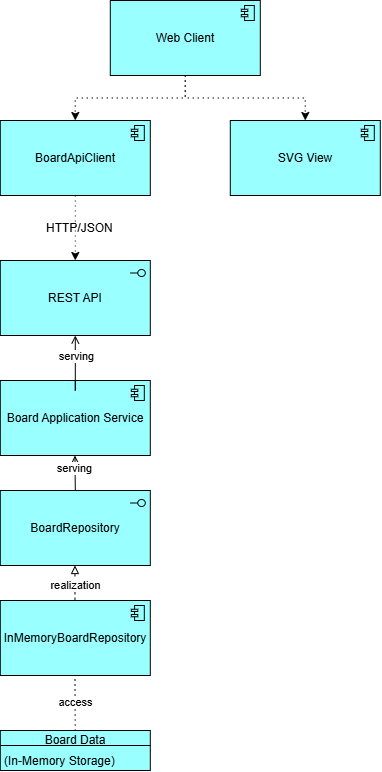

The diagram above was exported from draw.io. Its source (the exported page's mxGraphModel, read from the mxfile embedded in the PNG):
<mxGraphModel dx="417" dy="468" grid="1" gridSize="10" guides="1" tooltips="1" connect="1" arrows="1" fold="1" page="1" pageScale="1" pageWidth="827" pageHeight="1169" math="0" shadow="0">
  <root>
    <mxCell id="0" />
    <mxCell id="1" parent="0" />
    <mxCell id="5rkMLcg3VwrMVN1A8WOX-2" parent="1" style="html=1;outlineConnect=0;whiteSpace=wrap;fillColor=#99ffff;shape=mxgraph.archimate3.application;appType=interface;archiType=square;" value="REST API" vertex="1">
      <mxGeometry height="75" width="150" x="70" y="260" as="geometry" />
    </mxCell>
    <mxCell id="5rkMLcg3VwrMVN1A8WOX-4" parent="1" style="html=1;outlineConnect=0;whiteSpace=wrap;fillColor=#99ffff;shape=mxgraph.archimate3.application;appType=comp;archiType=square;" value="Board Application Service" vertex="1">
      <mxGeometry height="75" width="150" x="70" y="380" as="geometry" />
    </mxCell>
    <mxCell id="5rkMLcg3VwrMVN1A8WOX-5" parent="1" style="html=1;outlineConnect=0;whiteSpace=wrap;fillColor=#99ffff;shape=mxgraph.archimate3.application;appType=interface;archiType=square;" value="BoardRepository" vertex="1">
      <mxGeometry height="75" width="150" x="70" y="490" as="geometry" />
    </mxCell>
    <mxCell id="5rkMLcg3VwrMVN1A8WOX-6" parent="1" style="html=1;outlineConnect=0;whiteSpace=wrap;fillColor=#99ffff;shape=mxgraph.archimate3.application;appType=comp;archiType=square;" value="InMemoryBoardRepository" vertex="1">
      <mxGeometry height="75" width="150" x="70" y="600" as="geometry" />
    </mxCell>
    <mxCell id="5rkMLcg3VwrMVN1A8WOX-7" parent="1" style="html=1;outlineConnect=0;whiteSpace=wrap;fillColor=#99ffff;shape=mxgraph.archimate3.businessObject;overflow=fill;" value="&lt;table cellpadding=&quot;0&quot; cellspacing=&quot;0&quot; style=&quot;font-size:1em;width:100%;height:100%;&quot;&gt;&lt;tbody&gt;&lt;tr style=&quot;height:20px;&quot;&gt;&lt;td align=&quot;center&quot;&gt;Board Data&lt;/td&gt;&lt;/tr&gt;&lt;tr&gt;&lt;td align=&quot;left&quot; valign=&quot;top&quot; style=&quot;padding:4px;&quot;&gt;(In-Memory Storage)&lt;/td&gt;&lt;/tr&gt;&lt;/tbody&gt;&lt;/table&gt;" vertex="1">
      <mxGeometry height="40" width="150" x="70" y="730" as="geometry" />
    </mxCell>
    <mxCell id="5rkMLcg3VwrMVN1A8WOX-8" edge="1" parent="1" source="5rkMLcg3VwrMVN1A8WOX-4" style="edgeStyle=elbowEdgeStyle;html=1;endArrow=open;elbow=vertical;endFill=1;rounded=0;exitX=0.5;exitY=0;exitDx=0;exitDy=0;exitPerimeter=0;entryX=0.5;entryY=1;entryDx=0;entryDy=0;entryPerimeter=0;" target="5rkMLcg3VwrMVN1A8WOX-2" value="">
      <mxGeometry relative="1" width="160" as="geometry">
        <Array as="points">
          <mxPoint x="145" y="390" />
        </Array>
        <mxPoint x="230" y="530" as="sourcePoint" />
        <mxPoint x="220" y="495" as="targetPoint" />
      </mxGeometry>
    </mxCell>
    <mxCell id="5rkMLcg3VwrMVN1A8WOX-15" connectable="0" parent="5rkMLcg3VwrMVN1A8WOX-8" style="edgeLabel;html=1;align=center;verticalAlign=middle;resizable=0;points=[];" value="serving" vertex="1">
      <mxGeometry relative="1" x="0.3684" y="-1" as="geometry">
        <mxPoint as="offset" />
      </mxGeometry>
    </mxCell>
    <mxCell id="5rkMLcg3VwrMVN1A8WOX-11" edge="1" parent="1" source="5rkMLcg3VwrMVN1A8WOX-5" style="edgeStyle=elbowEdgeStyle;html=1;endArrow=open;elbow=horizontal;endFill=1;rounded=0;exitX=0.5;exitY=0;exitDx=0;exitDy=0;exitPerimeter=0;entryX=0.5;entryY=1;entryDx=0;entryDy=0;entryPerimeter=0;" target="5rkMLcg3VwrMVN1A8WOX-4" value="">
      <mxGeometry relative="1" width="160" as="geometry">
        <mxPoint x="230" y="530" as="sourcePoint" />
        <mxPoint x="390" y="530" as="targetPoint" />
      </mxGeometry>
    </mxCell>
    <mxCell id="5rkMLcg3VwrMVN1A8WOX-16" connectable="0" parent="5rkMLcg3VwrMVN1A8WOX-11" style="edgeLabel;html=1;align=center;verticalAlign=middle;resizable=0;points=[];" value="serving" vertex="1">
      <mxGeometry relative="1" x="0.2456" y="1" as="geometry">
        <mxPoint as="offset" />
      </mxGeometry>
    </mxCell>
    <mxCell id="5rkMLcg3VwrMVN1A8WOX-12" edge="1" parent="1" source="5rkMLcg3VwrMVN1A8WOX-6" style="edgeStyle=elbowEdgeStyle;html=1;endArrow=block;elbow=horizontal;endFill=0;dashed=1;rounded=0;entryX=0.5;entryY=1;entryDx=0;entryDy=0;entryPerimeter=0;" target="5rkMLcg3VwrMVN1A8WOX-5" value="">
      <mxGeometry relative="1" width="160" as="geometry">
        <mxPoint x="230" y="530" as="sourcePoint" />
        <mxPoint x="390" y="530" as="targetPoint" />
      </mxGeometry>
    </mxCell>
    <mxCell id="5rkMLcg3VwrMVN1A8WOX-17" connectable="0" parent="5rkMLcg3VwrMVN1A8WOX-12" style="edgeLabel;html=1;align=center;verticalAlign=middle;resizable=0;points=[];" value="realization" vertex="1">
      <mxGeometry relative="1" x="-0.1373" as="geometry">
        <mxPoint as="offset" />
      </mxGeometry>
    </mxCell>
    <mxCell id="5rkMLcg3VwrMVN1A8WOX-14" edge="1" parent="1" source="5rkMLcg3VwrMVN1A8WOX-7" style="edgeStyle=elbowEdgeStyle;html=1;endArrow=none;elbow=horizontal;dashed=1;startFill=0;dashPattern=1 4;rounded=0;exitX=0.5;exitY=0;exitDx=0;exitDy=0;exitPerimeter=0;" target="5rkMLcg3VwrMVN1A8WOX-6" value="">
      <mxGeometry relative="1" width="160" as="geometry">
        <mxPoint x="300" y="650" as="sourcePoint" />
        <mxPoint x="460" y="650" as="targetPoint" />
      </mxGeometry>
    </mxCell>
    <mxCell id="5rkMLcg3VwrMVN1A8WOX-18" connectable="0" parent="5rkMLcg3VwrMVN1A8WOX-14" style="edgeLabel;html=1;align=center;verticalAlign=middle;resizable=0;points=[];" value="access" vertex="1">
      <mxGeometry relative="1" x="0.0397" as="geometry">
        <mxPoint as="offset" />
      </mxGeometry>
    </mxCell>
    <mxCell id="X0e6qFYn2SworB7TD1HO-8" edge="1" parent="1" source="X0e6qFYn2SworB7TD1HO-1" style="edgeStyle=orthogonalEdgeStyle;rounded=0;orthogonalLoop=1;jettySize=auto;html=1;exitX=0.5;exitY=1;exitDx=0;exitDy=0;exitPerimeter=0;dashed=1;dashPattern=1 4;" target="X0e6qFYn2SworB7TD1HO-3">
      <mxGeometry relative="1" as="geometry" />
    </mxCell>
    <mxCell id="X0e6qFYn2SworB7TD1HO-1" parent="1" style="html=1;outlineConnect=0;whiteSpace=wrap;fillColor=#99ffff;shape=mxgraph.archimate3.application;appType=comp;archiType=square;" value="Web Client" vertex="1">
      <mxGeometry height="75" width="150" x="180" as="geometry" />
    </mxCell>
    <mxCell id="X0e6qFYn2SworB7TD1HO-9" edge="1" parent="1" source="X0e6qFYn2SworB7TD1HO-2" style="edgeStyle=orthogonalEdgeStyle;rounded=0;orthogonalLoop=1;jettySize=auto;html=1;exitX=0.5;exitY=1;exitDx=0;exitDy=0;exitPerimeter=0;dashed=1;dashPattern=1 4;" target="5rkMLcg3VwrMVN1A8WOX-2">
      <mxGeometry relative="1" as="geometry" />
    </mxCell>
    <mxCell id="X0e6qFYn2SworB7TD1HO-2" parent="1" style="html=1;outlineConnect=0;whiteSpace=wrap;fillColor=#99ffff;shape=mxgraph.archimate3.application;appType=comp;archiType=square;" value="BoardApiClient" vertex="1">
      <mxGeometry height="75" width="150" x="70" y="120" as="geometry" />
    </mxCell>
    <mxCell id="X0e6qFYn2SworB7TD1HO-3" parent="1" style="html=1;outlineConnect=0;whiteSpace=wrap;fillColor=#99ffff;shape=mxgraph.archimate3.application;appType=comp;archiType=square;" value="SVG View" vertex="1">
      <mxGeometry height="75" width="150" x="300" y="120" as="geometry" />
    </mxCell>
    <mxCell id="X0e6qFYn2SworB7TD1HO-7" edge="1" parent="1" source="X0e6qFYn2SworB7TD1HO-1" style="edgeStyle=orthogonalEdgeStyle;rounded=0;orthogonalLoop=1;jettySize=auto;html=1;exitX=0.5;exitY=1;exitDx=0;exitDy=0;exitPerimeter=0;entryX=0.5;entryY=0;entryDx=0;entryDy=0;entryPerimeter=0;dashed=1;dashPattern=1 4;" target="X0e6qFYn2SworB7TD1HO-2">
      <mxGeometry relative="1" as="geometry" />
    </mxCell>
    <mxCell id="X0e6qFYn2SworB7TD1HO-10" parent="1" style="text;strokeColor=none;fillColor=none;align=left;verticalAlign=middle;spacingLeft=4;spacingRight=4;overflow=hidden;points=[[0,0.5],[1,0.5]];portConstraint=eastwest;rotatable=0;whiteSpace=wrap;html=1;" value="HTTP/JSON" vertex="1">
      <mxGeometry height="30" width="80" x="110" y="213" as="geometry" />
    </mxCell>
  </root>
</mxGraphModel>